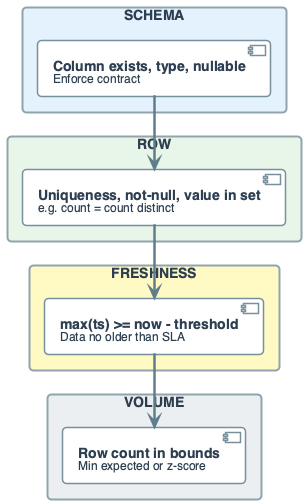

The diagram above was rendered by PlantUML. Its source (embedded in the PNG):
@startuml
' Data test types: schema, row, freshness, volume
' Short labels per type

top to bottom direction
skinparam linetype ortho
skinparam shadowing false
skinparam roundcorner 8
skinparam handwritten false
skinparam nodesep 45
skinparam ranksep 40

skinparam defaultFontName "Segoe UI, Helvetica, sans-serif"
skinparam defaultFontSize 16
skinparam defaultFontColor #2C3E50
skinparam rectangle {
    BackgroundColor #F8F9FA
    BorderColor #90A4AE
    BorderThickness 2
    FontSize 14
    Padding 12
}
skinparam component {
    BackgroundColor #FFFFFF
    BorderColor #78909C
    BorderThickness 1.5
    FontSize 14
    Padding 10
}
skinparam arrow {
    Color #607D8B
    Thickness 2.5
    FontSize 11
}

rectangle "SCHEMA" #E3F2FD {
    component "**Column exists, type, nullable**\n<size:12>Enforce contract</size>" as S
}

rectangle "ROW" #E8F5E9 {
    component "**Uniqueness, not-null, value in set**\n<size:12>e.g. count = count distinct</size>" as R
}

rectangle "FRESHNESS" #FFF9C4 {
    component "**max(ts) >= now - threshold**\n<size:12>Data no older than SLA</size>" as F
}

rectangle "VOLUME" #ECEFF1 {
    component "**Row count in bounds**\n<size:12>Min expected or z-score</size>" as V
}

S -down-> R
R -down-> F
F -down-> V
@enduml